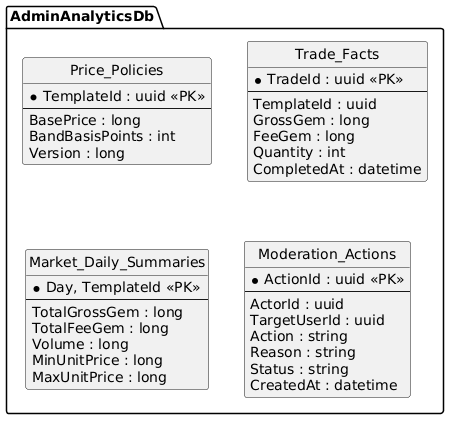

The diagram above was rendered by PlantUML. Its source (embedded in the PNG):
@startuml
skinparam shadowing false
skinparam defaultFontName SansSerif
hide circle
skinparam linetype ortho
package "AdminAnalyticsDb" {
  entity Price_Policies {
    * TemplateId : uuid <<PK>>
    --
    BasePrice : long
    BandBasisPoints : int
    Version : long
  }
  entity Trade_Facts {
    * TradeId : uuid <<PK>>
    --
    TemplateId : uuid
    GrossGem : long
    FeeGem : long
    Quantity : int
    CompletedAt : datetime
  }
  entity Market_Daily_Summaries {
    * Day, TemplateId <<PK>>
    --
    TotalGrossGem : long
    TotalFeeGem : long
    Volume : long
    MinUnitPrice : long
    MaxUnitPrice : long
  }
  entity Moderation_Actions {
    * ActionId : uuid <<PK>>
    --
    ActorId : uuid
    TargetUserId : uuid
    Action : string
    Reason : string
    Status : string
    CreatedAt : datetime
  }
}
@enduml